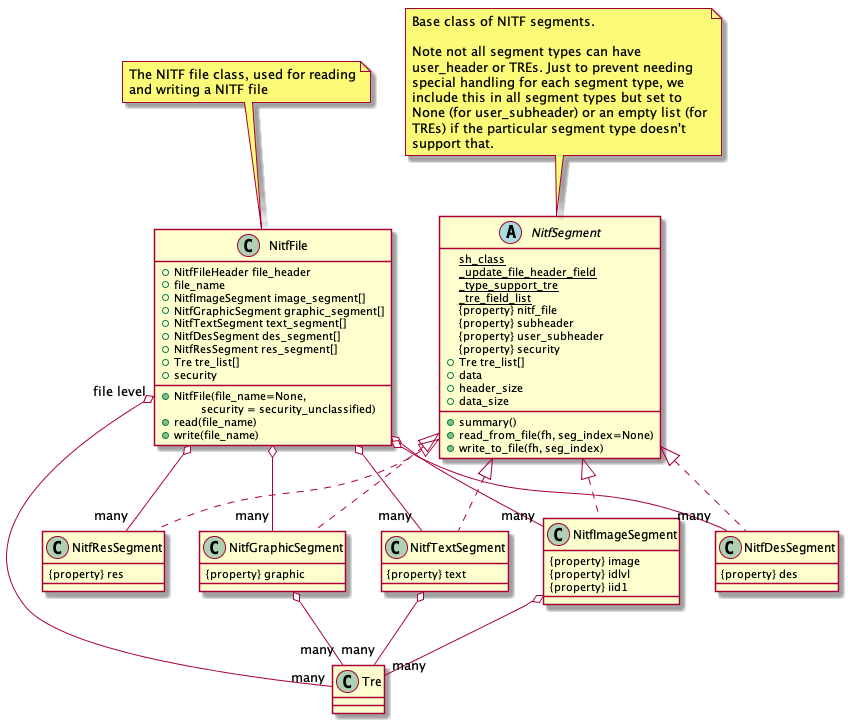

The diagram above was rendered by PlantUML. Its source (embedded in the PNG):
@startuml
class NitfFile {
   +NitfFile(file_name=None,\n         security = security_unclassified)
   +read(file_name)
   +write(file_name)
   +NitfFileHeader file_header
   +file_name
   +NitfImageSegment image_segment[]
   +NitfGraphicSegment graphic_segment[]
   +NitfTextSegment text_segment[]
   +NitfDesSegment des_segment[]
   +NitfResSegment res_segment[]
   +Tre tre_list[]
   +security
}
note top
   The NITF file class, used for reading
   and writing a NITF file
end note

abstract class NitfSegment {
   {static} sh_class
   {static} _update_file_header_field
   {static} _type_support_tre
   {static} _tre_field_list
   {property} nitf_file
   {property} subheader
   {property} user_subheader
   {property} security
   +summary()
   +read_from_file(fh, seg_index=None)
   +write_to_file(fh, seg_index)
   +Tre tre_list[]
   +data
   +header_size
   +data_size
}
note top
   Base class of NITF segments.

   Note not all segment types can have
   user_header or TREs. Just to prevent needing
   special handling for each segment type, we
   include this in all segment types but set to
   None (for user_subheader) or an empty list (for
   TREs) if the particular segment type doesn't
   support that.
end note

class NitfImageSegment {
   {property} image
   {property} idlvl
   {property} iid1
}

class NitfGraphicSegment {
   {property} graphic
}

class NitfTextSegment {
   {property} text
}

class NitfDesSegment {
   {property} des
}

class NitfResSegment {
   {property} res
}

class Tre

NitfSegment <|.. NitfImageSegment
NitfSegment <|.. NitfGraphicSegment
NitfSegment <|.. NitfTextSegment
NitfSegment <|.. NitfDesSegment
NitfSegment <|.. NitfResSegment
NitfFile o-- "many" NitfImageSegment
NitfFile o-- "many" NitfGraphicSegment
NitfFile o-- "many" NitfTextSegment
NitfFile o-- "many" NitfDesSegment
NitfFile o-- "many" NitfResSegment
NitfFile "file level" o-- "many" Tre
NitfImageSegment o-- "many" Tre
NitfTextSegment o-- "many" Tre
NitfGraphicSegment o-- "many" Tre

@enduml